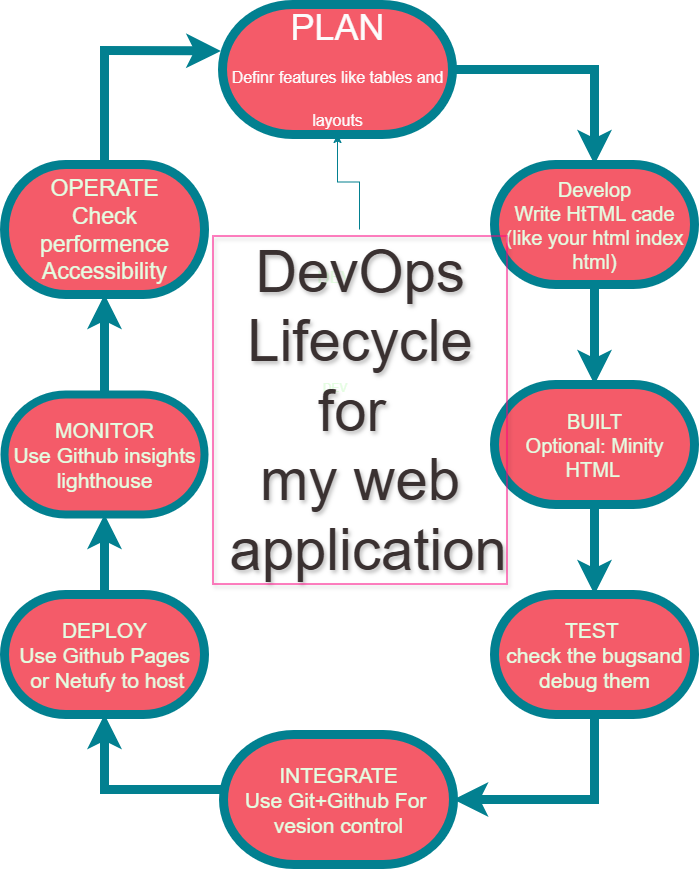

The diagram above was exported from draw.io. Its source (the exported page's mxGraphModel, read from the mxfile embedded in the PNG):
<mxGraphModel dx="584" dy="978" grid="1" gridSize="10" guides="1" tooltips="1" connect="1" arrows="1" fold="1" page="1" pageScale="1" pageWidth="827" pageHeight="1169" math="0" shadow="0">
  <root>
    <mxCell id="0" />
    <mxCell id="1" parent="0" />
    <mxCell id="TyoW8G1F53J33tBLIV9D-3" value="PLAN&lt;div&gt;&lt;font style=&quot;font-size: 16px;&quot;&gt;Definr features like tables and &lt;font style=&quot;&quot;&gt;layouts&lt;/font&gt;&lt;/font&gt;&lt;/div&gt;" style="strokeWidth=9;html=1;shape=mxgraph.flowchart.terminator;whiteSpace=wrap;labelBackgroundColor=none;fillColor=#F45B69;strokeColor=#028090;fontColor=#FCFCFC;fontSize=36;" vertex="1" parent="1">
      <mxGeometry x="298" y="160" width="230" height="130" as="geometry" />
    </mxCell>
    <mxCell id="TyoW8G1F53J33tBLIV9D-4" value="&lt;span style=&quot;font-size: 21px;&quot;&gt;TEST&amp;nbsp;&lt;/span&gt;&lt;div&gt;&lt;span style=&quot;font-size: 21px;&quot;&gt;check the bugsand debug them&lt;/span&gt;&lt;/div&gt;" style="strokeWidth=9;html=1;shape=mxgraph.flowchart.terminator;whiteSpace=wrap;labelBackgroundColor=none;fillColor=#F45B69;strokeColor=#028090;fontColor=#E4FDE1;" vertex="1" parent="1">
      <mxGeometry x="570" y="750" width="200" height="120" as="geometry" />
    </mxCell>
    <mxCell id="TyoW8G1F53J33tBLIV9D-5" value="&lt;font style=&quot;font-size: 21px;&quot;&gt;INTEGRATE&lt;/font&gt;&lt;div&gt;&lt;font style=&quot;font-size: 21px;&quot;&gt;Use Git+Github For&amp;nbsp;&lt;/font&gt;&lt;/div&gt;&lt;div&gt;&lt;font style=&quot;font-size: 21px;&quot;&gt;vesion control&lt;/font&gt;&lt;/div&gt;" style="strokeWidth=9;html=1;shape=mxgraph.flowchart.terminator;whiteSpace=wrap;labelBackgroundColor=none;fillColor=#F45B69;strokeColor=#028090;fontColor=#E4FDE1;" vertex="1" parent="1">
      <mxGeometry x="299" y="890" width="230" height="130" as="geometry" />
    </mxCell>
    <mxCell id="TyoW8G1F53J33tBLIV9D-14" value="" style="edgeStyle=orthogonalEdgeStyle;rounded=0;orthogonalLoop=1;jettySize=auto;html=1;labelBackgroundColor=none;strokeColor=#028090;fontColor=default;strokeWidth=9;" edge="1" parent="1" source="TyoW8G1F53J33tBLIV9D-6" target="TyoW8G1F53J33tBLIV9D-8">
      <mxGeometry relative="1" as="geometry" />
    </mxCell>
    <mxCell id="TyoW8G1F53J33tBLIV9D-6" value="&lt;font style=&quot;font-size: 21px;&quot;&gt;DEPLOY&lt;/font&gt;&lt;div&gt;&lt;font style=&quot;font-size: 21px;&quot;&gt;Use Github Pages&lt;/font&gt;&lt;/div&gt;&lt;div&gt;&lt;font style=&quot;font-size: 21px;&quot;&gt;&amp;nbsp;or Netufy to host&lt;/font&gt;&lt;/div&gt;" style="strokeWidth=9;html=1;shape=mxgraph.flowchart.terminator;whiteSpace=wrap;labelBackgroundColor=none;fillColor=#F45B69;strokeColor=#028090;fontColor=#E4FDE1;" vertex="1" parent="1">
      <mxGeometry x="80" y="750" width="200" height="120" as="geometry" />
    </mxCell>
    <mxCell id="TyoW8G1F53J33tBLIV9D-13" value="" style="edgeStyle=orthogonalEdgeStyle;rounded=0;orthogonalLoop=1;jettySize=auto;html=1;labelBackgroundColor=none;strokeColor=#028090;fontColor=default;strokeWidth=9;" edge="1" parent="1" source="TyoW8G1F53J33tBLIV9D-7" target="TyoW8G1F53J33tBLIV9D-4">
      <mxGeometry relative="1" as="geometry" />
    </mxCell>
    <mxCell id="TyoW8G1F53J33tBLIV9D-7" value="&lt;font style=&quot;font-size: 20px;&quot;&gt;BUILT&lt;/font&gt;&lt;div&gt;&lt;font style=&quot;font-size: 20px;&quot;&gt;Optional: Minity HTML&lt;/font&gt;&amp;nbsp;&lt;/div&gt;" style="strokeWidth=9;html=1;shape=mxgraph.flowchart.terminator;whiteSpace=wrap;labelBackgroundColor=none;fillColor=#F45B69;strokeColor=#028090;fontColor=#E4FDE1;" vertex="1" parent="1">
      <mxGeometry x="570" y="540" width="200" height="120" as="geometry" />
    </mxCell>
    <mxCell id="TyoW8G1F53J33tBLIV9D-15" value="" style="edgeStyle=orthogonalEdgeStyle;rounded=0;orthogonalLoop=1;jettySize=auto;html=1;labelBackgroundColor=none;strokeColor=#028090;fontColor=default;strokeWidth=9;" edge="1" parent="1" source="TyoW8G1F53J33tBLIV9D-8" target="TyoW8G1F53J33tBLIV9D-9">
      <mxGeometry relative="1" as="geometry" />
    </mxCell>
    <mxCell id="TyoW8G1F53J33tBLIV9D-8" value="&lt;font style=&quot;font-size: 21px;&quot;&gt;MONITOR&lt;/font&gt;&lt;div&gt;&lt;font style=&quot;font-size: 21px;&quot;&gt;Use Github insights lighthouse&lt;/font&gt;&lt;/div&gt;" style="strokeWidth=8;html=1;shape=mxgraph.flowchart.terminator;whiteSpace=wrap;labelBackgroundColor=none;fillColor=#F45B69;strokeColor=#028090;fontColor=#E4FDE1;" vertex="1" parent="1">
      <mxGeometry x="80" y="550" width="200" height="120" as="geometry" />
    </mxCell>
    <mxCell id="TyoW8G1F53J33tBLIV9D-9" value="&lt;font style=&quot;font-size: 23px;&quot;&gt;OPERATE&lt;/font&gt;&lt;div&gt;&lt;font style=&quot;font-size: 23px;&quot;&gt;Check performence Accessibility&lt;/font&gt;&lt;/div&gt;" style="strokeWidth=9;html=1;shape=mxgraph.flowchart.terminator;whiteSpace=wrap;labelBackgroundColor=none;fillColor=#F45B69;strokeColor=#028090;fontColor=#E4FDE1;" vertex="1" parent="1">
      <mxGeometry x="80" y="320" width="200" height="130" as="geometry" />
    </mxCell>
    <mxCell id="TyoW8G1F53J33tBLIV9D-12" value="" style="edgeStyle=orthogonalEdgeStyle;rounded=0;orthogonalLoop=1;jettySize=auto;html=1;labelBackgroundColor=none;strokeColor=#028090;fontColor=default;strokeWidth=9;" edge="1" parent="1" source="TyoW8G1F53J33tBLIV9D-10" target="TyoW8G1F53J33tBLIV9D-7">
      <mxGeometry relative="1" as="geometry" />
    </mxCell>
    <mxCell id="TyoW8G1F53J33tBLIV9D-10" value="&lt;font style=&quot;font-size: 20px;&quot;&gt;Develop&lt;/font&gt;&lt;div&gt;&lt;font style=&quot;font-size: 20px;&quot;&gt;Write HtTML cade (like your html index html)&lt;/font&gt;&lt;/div&gt;" style="strokeWidth=9;html=1;shape=mxgraph.flowchart.terminator;whiteSpace=wrap;labelBackgroundColor=none;fillColor=#F45B69;strokeColor=#028090;fontColor=#E4FDE1;" vertex="1" parent="1">
      <mxGeometry x="570" y="320" width="200" height="120" as="geometry" />
    </mxCell>
    <mxCell id="TyoW8G1F53J33tBLIV9D-11" style="edgeStyle=orthogonalEdgeStyle;rounded=0;orthogonalLoop=1;jettySize=auto;html=1;exitX=0.5;exitY=1;exitDx=0;exitDy=0;exitPerimeter=0;labelBackgroundColor=none;strokeColor=#028090;fontColor=default;" edge="1" parent="1" source="TyoW8G1F53J33tBLIV9D-5" target="TyoW8G1F53J33tBLIV9D-5">
      <mxGeometry relative="1" as="geometry" />
    </mxCell>
    <mxCell id="TyoW8G1F53J33tBLIV9D-16" value="" style="endArrow=classic;html=1;rounded=0;entryX=-0.007;entryY=0.357;entryDx=0;entryDy=0;entryPerimeter=0;exitX=0.5;exitY=0;exitDx=0;exitDy=0;exitPerimeter=0;labelBackgroundColor=none;strokeColor=#028090;fontColor=default;endSize=6;targetPerimeterSpacing=0;strokeWidth=9;" edge="1" parent="1" source="TyoW8G1F53J33tBLIV9D-9" target="TyoW8G1F53J33tBLIV9D-3">
      <mxGeometry width="50" height="50" relative="1" as="geometry">
        <mxPoint x="180" y="300" as="sourcePoint" />
        <mxPoint x="220" y="210" as="targetPoint" />
        <Array as="points">
          <mxPoint x="180" y="206" />
        </Array>
      </mxGeometry>
    </mxCell>
    <mxCell id="TyoW8G1F53J33tBLIV9D-17" value="" style="endArrow=classic;html=1;rounded=0;entryX=0.5;entryY=0;entryDx=0;entryDy=0;entryPerimeter=0;labelBackgroundColor=none;strokeColor=#028090;fontColor=default;strokeWidth=9;exitX=1;exitY=0.5;exitDx=0;exitDy=0;exitPerimeter=0;" edge="1" parent="1" source="TyoW8G1F53J33tBLIV9D-3" target="TyoW8G1F53J33tBLIV9D-10">
      <mxGeometry width="50" height="50" relative="1" as="geometry">
        <mxPoint x="530" y="260" as="sourcePoint" />
        <mxPoint x="580" y="210" as="targetPoint" />
        <Array as="points">
          <mxPoint x="670" y="225" />
        </Array>
      </mxGeometry>
    </mxCell>
    <mxCell id="TyoW8G1F53J33tBLIV9D-18" value="" style="endArrow=classic;html=1;rounded=0;exitX=0.5;exitY=1;exitDx=0;exitDy=0;exitPerimeter=0;labelBackgroundColor=none;strokeColor=#028090;fontColor=default;strokeWidth=9;entryX=1;entryY=0.5;entryDx=0;entryDy=0;entryPerimeter=0;" edge="1" parent="1" source="TyoW8G1F53J33tBLIV9D-4" target="TyoW8G1F53J33tBLIV9D-5">
      <mxGeometry width="50" height="50" relative="1" as="geometry">
        <mxPoint x="590" y="880" as="sourcePoint" />
        <mxPoint x="530" y="820" as="targetPoint" />
        <Array as="points">
          <mxPoint x="670" y="955" />
        </Array>
      </mxGeometry>
    </mxCell>
    <mxCell id="TyoW8G1F53J33tBLIV9D-20" value="" style="endArrow=classic;html=1;rounded=0;labelBackgroundColor=none;strokeColor=#028090;fontColor=default;strokeWidth=9;exitX=0;exitY=0.5;exitDx=0;exitDy=0;exitPerimeter=0;entryX=0.5;entryY=1;entryDx=0;entryDy=0;entryPerimeter=0;" edge="1" parent="1" target="TyoW8G1F53J33tBLIV9D-6">
      <mxGeometry width="50" height="50" relative="1" as="geometry">
        <mxPoint x="299" y="945" as="sourcePoint" />
        <mxPoint x="180" y="890" as="targetPoint" />
        <Array as="points">
          <mxPoint x="180" y="945" />
        </Array>
      </mxGeometry>
    </mxCell>
    <mxCell id="TyoW8G1F53J33tBLIV9D-23" value="DEV" style="text;html=1;align=center;verticalAlign=middle;resizable=0;points=[];autosize=1;strokeColor=none;fillColor=none;fontColor=#E4FDE1;fontSize=17;" vertex="1" parent="1">
      <mxGeometry x="380" y="418" width="60" height="30" as="geometry" />
    </mxCell>
    <mxCell id="TyoW8G1F53J33tBLIV9D-24" value="DEV" style="text;html=1;align=center;verticalAlign=middle;resizable=0;points=[];autosize=1;strokeColor=none;fillColor=none;fontColor=#E4FDE1;" vertex="1" parent="1">
      <mxGeometry x="385" y="528" width="50" height="30" as="geometry" />
    </mxCell>
    <mxCell id="TyoW8G1F53J33tBLIV9D-28" value="" style="edgeStyle=orthogonalEdgeStyle;rounded=0;orthogonalLoop=1;jettySize=auto;html=1;strokeColor=#028090;fontColor=#E4FDE1;fillColor=#F45B69;" edge="1" parent="1" source="TyoW8G1F53J33tBLIV9D-27" target="TyoW8G1F53J33tBLIV9D-3">
      <mxGeometry relative="1" as="geometry" />
    </mxCell>
    <mxCell id="TyoW8G1F53J33tBLIV9D-27" value="DevOps&lt;div&gt;Lifecycle&lt;/div&gt;&lt;div&gt;for&amp;nbsp;&lt;/div&gt;&lt;div&gt;my web&lt;/div&gt;&lt;div&gt;&amp;nbsp;application&lt;/div&gt;" style="text;html=1;align=center;verticalAlign=middle;resizable=0;points=[];autosize=1;strokeColor=none;fillColor=none;fontColor=light-dark(#3a3131, #0B2008);fontSize=58;textShadow=1;labelBorderColor=#FF0080;" vertex="1" parent="1">
      <mxGeometry x="275" y="385" width="320" height="360" as="geometry" />
    </mxCell>
  </root>
</mxGraphModel>